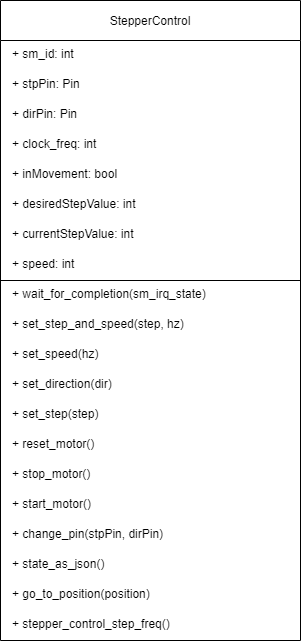

The diagram above was exported from draw.io. Its source (the exported page's mxGraphModel, read from the mxfile embedded in the PNG):
<mxGraphModel dx="2049" dy="1194" grid="1" gridSize="10" guides="1" tooltips="1" connect="1" arrows="1" fold="1" page="1" pageScale="1" pageWidth="827" pageHeight="1169" math="0" shadow="0">
  <root>
    <mxCell id="0" />
    <mxCell id="1" parent="0" />
    <mxCell id="2" value="StepperControl" style="shape=swimlane;" vertex="1" parent="1">
      <mxGeometry x="170" y="20" width="300" height="640" as="geometry" />
    </mxCell>
    <mxCell id="3" value="+ sm_id: int" style="text" vertex="1" parent="2">
      <mxGeometry x="10" y="40" width="280" height="30" as="geometry" />
    </mxCell>
    <mxCell id="4" value="+ stpPin: Pin" style="text" vertex="1" parent="2">
      <mxGeometry x="10" y="70" width="280" height="30" as="geometry" />
    </mxCell>
    <mxCell id="5" value="+ dirPin: Pin" style="text" vertex="1" parent="2">
      <mxGeometry x="10" y="100" width="280" height="30" as="geometry" />
    </mxCell>
    <mxCell id="6" value="+ clock_freq: int" style="text" vertex="1" parent="2">
      <mxGeometry x="10" y="130" width="280" height="30" as="geometry" />
    </mxCell>
    <mxCell id="7" value="+ inMovement: bool" style="text" vertex="1" parent="2">
      <mxGeometry x="10" y="160" width="280" height="30" as="geometry" />
    </mxCell>
    <mxCell id="8" value="+ desiredStepValue: int" style="text" vertex="1" parent="2">
      <mxGeometry x="10" y="190" width="280" height="30" as="geometry" />
    </mxCell>
    <mxCell id="9" value="+ currentStepValue: int" style="text" vertex="1" parent="2">
      <mxGeometry x="10" y="220" width="280" height="30" as="geometry" />
    </mxCell>
    <mxCell id="10" value="+ speed: int" style="text" vertex="1" parent="2">
      <mxGeometry x="10" y="250" width="280" height="30" as="geometry" />
    </mxCell>
    <mxCell id="11" value="+ wait_for_completion(sm_irq_state)" style="text" vertex="1" parent="2">
      <mxGeometry x="10" y="280" width="280" height="30" as="geometry" />
    </mxCell>
    <mxCell id="12" value="+ set_step_and_speed(step, hz)" style="text" vertex="1" parent="2">
      <mxGeometry x="10" y="310" width="280" height="30" as="geometry" />
    </mxCell>
    <mxCell id="13" value="+ set_speed(hz)" style="text" vertex="1" parent="2">
      <mxGeometry x="10" y="340" width="280" height="30" as="geometry" />
    </mxCell>
    <mxCell id="14" value="+ set_direction(dir)" style="text" vertex="1" parent="2">
      <mxGeometry x="10" y="370" width="280" height="30" as="geometry" />
    </mxCell>
    <mxCell id="15" value="+ set_step(step)" style="text" vertex="1" parent="2">
      <mxGeometry x="10" y="400" width="280" height="30" as="geometry" />
    </mxCell>
    <mxCell id="16" value="+ reset_motor()" style="text" vertex="1" parent="2">
      <mxGeometry x="10" y="430" width="280" height="30" as="geometry" />
    </mxCell>
    <mxCell id="17" value="+ stop_motor()" style="text" vertex="1" parent="2">
      <mxGeometry x="10" y="460" width="280" height="30" as="geometry" />
    </mxCell>
    <mxCell id="18" value="+ start_motor()" style="text" vertex="1" parent="2">
      <mxGeometry x="10" y="490" width="280" height="30" as="geometry" />
    </mxCell>
    <mxCell id="19" value="+ change_pin(stpPin, dirPin)" style="text" vertex="1" parent="2">
      <mxGeometry x="10" y="520" width="280" height="30" as="geometry" />
    </mxCell>
    <mxCell id="20" value="+ state_as_json()" style="text" vertex="1" parent="2">
      <mxGeometry x="10" y="550" width="280" height="30" as="geometry" />
    </mxCell>
    <mxCell id="21" value="+ go_to_position(position)" style="text" vertex="1" parent="2">
      <mxGeometry x="10" y="580" width="280" height="30" as="geometry" />
    </mxCell>
    <mxCell id="22" value="+ stepper_control_step_freq()" style="text" vertex="1" parent="2">
      <mxGeometry x="10" y="610" width="280" height="30" as="geometry" />
    </mxCell>
    <mxCell id="23" value="" style="endArrow=none;html=1;rounded=0;" edge="1" parent="1">
      <mxGeometry width="50" height="50" relative="1" as="geometry">
        <mxPoint x="170" y="300" as="sourcePoint" />
        <mxPoint x="470" y="300" as="targetPoint" />
      </mxGeometry>
    </mxCell>
  </root>
</mxGraphModel>